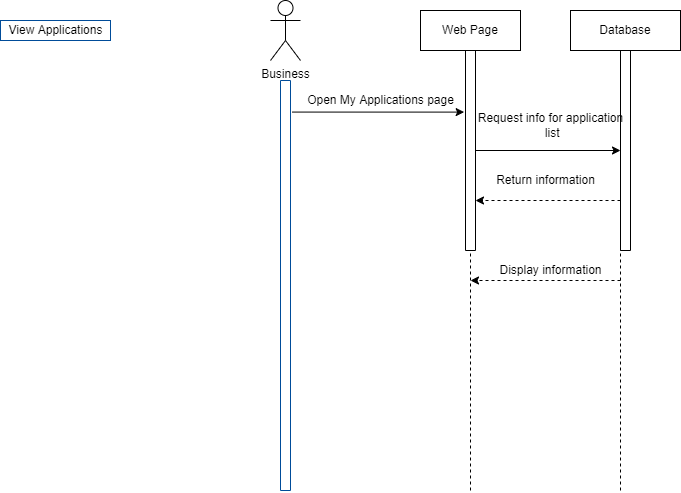

The diagram above was exported from draw.io. Its source (the exported page's mxGraphModel, read from the mxfile embedded in the PNG):
<mxGraphModel dx="1093" dy="609" grid="1" gridSize="10" guides="1" tooltips="1" connect="1" arrows="1" fold="1" page="1" pageScale="1" pageWidth="5000" pageHeight="5000" math="0" shadow="0">
  <root>
    <mxCell id="0" />
    <mxCell id="1" parent="0" />
    <mxCell id="9iCv1clPsbeCLMooLQ-6-1" value="Web Page" style="rounded=0;whiteSpace=wrap;html=1;" parent="1" vertex="1">
      <mxGeometry x="830" y="20" width="100" height="40" as="geometry" />
    </mxCell>
    <mxCell id="9iCv1clPsbeCLMooLQ-6-3" value="Database" style="rounded=0;whiteSpace=wrap;html=1;" parent="1" vertex="1">
      <mxGeometry x="980" y="20" width="110" height="40" as="geometry" />
    </mxCell>
    <mxCell id="9iCv1clPsbeCLMooLQ-6-4" value="Business" style="shape=umlActor;verticalLabelPosition=bottom;verticalAlign=top;html=1;outlineConnect=0;" parent="1" vertex="1">
      <mxGeometry x="680" y="10" width="30" height="60" as="geometry" />
    </mxCell>
    <mxCell id="9iCv1clPsbeCLMooLQ-6-5" value="View Applications" style="text;html=1;align=center;verticalAlign=middle;resizable=0;points=[];autosize=1;strokeColor=#004C99;fillColor=none;" parent="1" vertex="1">
      <mxGeometry x="410" y="30" width="110" height="20" as="geometry" />
    </mxCell>
    <mxCell id="9iCv1clPsbeCLMooLQ-6-8" value="" style="endArrow=none;dashed=1;html=1;rounded=0;entryX=0.5;entryY=1;entryDx=0;entryDy=0;startArrow=none;" parent="1" target="9iCv1clPsbeCLMooLQ-6-3" edge="1" source="X_qTzR5_4Sh1rv8-HNBB-4">
      <mxGeometry width="50" height="50" relative="1" as="geometry">
        <mxPoint x="1240" y="500" as="sourcePoint" />
        <mxPoint x="1010" y="200" as="targetPoint" />
      </mxGeometry>
    </mxCell>
    <mxCell id="9iCv1clPsbeCLMooLQ-6-10" value="" style="endArrow=none;dashed=1;html=1;rounded=0;entryX=0.5;entryY=1;entryDx=0;entryDy=0;startArrow=none;" parent="1" source="9iCv1clPsbeCLMooLQ-6-37" target="9iCv1clPsbeCLMooLQ-6-1" edge="1">
      <mxGeometry width="50" height="50" relative="1" as="geometry">
        <mxPoint x="880" y="500" as="sourcePoint" />
        <mxPoint x="1010" y="170" as="targetPoint" />
      </mxGeometry>
    </mxCell>
    <mxCell id="9iCv1clPsbeCLMooLQ-6-34" value="" style="swimlane;startSize=0;strokeColor=#004C99;fillColor=#0066CC;" parent="1" vertex="1">
      <mxGeometry x="690" y="90" width="10" height="410" as="geometry" />
    </mxCell>
    <mxCell id="9iCv1clPsbeCLMooLQ-6-37" value="" style="swimlane;startSize=0;fillColor=#FFFFFF;" parent="1" vertex="1">
      <mxGeometry x="875" y="60" width="10" height="200" as="geometry" />
    </mxCell>
    <mxCell id="9iCv1clPsbeCLMooLQ-6-39" value="" style="endArrow=none;dashed=1;html=1;rounded=0;entryX=0.5;entryY=1;entryDx=0;entryDy=0;" parent="1" target="9iCv1clPsbeCLMooLQ-6-37" edge="1">
      <mxGeometry width="50" height="50" relative="1" as="geometry">
        <mxPoint x="880" y="500" as="sourcePoint" />
        <mxPoint x="880" y="60" as="targetPoint" />
      </mxGeometry>
    </mxCell>
    <mxCell id="9iCv1clPsbeCLMooLQ-6-42" value="" style="endArrow=classic;html=1;rounded=0;exitX=1.153;exitY=0.077;exitDx=0;exitDy=0;exitPerimeter=0;entryX=-0.133;entryY=0.308;entryDx=0;entryDy=0;entryPerimeter=0;" parent="1" source="9iCv1clPsbeCLMooLQ-6-34" target="9iCv1clPsbeCLMooLQ-6-37" edge="1">
      <mxGeometry width="50" height="50" relative="1" as="geometry">
        <mxPoint x="740" y="160" as="sourcePoint" />
        <mxPoint x="790" y="110" as="targetPoint" />
      </mxGeometry>
    </mxCell>
    <mxCell id="9iCv1clPsbeCLMooLQ-6-43" value="Open My Applications page" style="text;html=1;align=center;verticalAlign=middle;resizable=0;points=[];autosize=1;strokeColor=none;fillColor=none;" parent="1" vertex="1">
      <mxGeometry x="710" y="100" width="160" height="20" as="geometry" />
    </mxCell>
    <mxCell id="X_qTzR5_4Sh1rv8-HNBB-3" value="" style="endArrow=classic;html=1;rounded=0;entryX=0;entryY=0.5;entryDx=0;entryDy=0;" edge="1" parent="1" target="X_qTzR5_4Sh1rv8-HNBB-4">
      <mxGeometry width="50" height="50" relative="1" as="geometry">
        <mxPoint x="885" y="160" as="sourcePoint" />
        <mxPoint x="1045" y="160" as="targetPoint" />
      </mxGeometry>
    </mxCell>
    <mxCell id="X_qTzR5_4Sh1rv8-HNBB-4" value="" style="swimlane;startSize=0;" vertex="1" parent="1">
      <mxGeometry x="1030" y="60" width="10" height="200" as="geometry" />
    </mxCell>
    <mxCell id="X_qTzR5_4Sh1rv8-HNBB-5" value="" style="endArrow=none;dashed=1;html=1;rounded=0;" edge="1" parent="1">
      <mxGeometry width="50" height="50" relative="1" as="geometry">
        <mxPoint x="1030" y="500" as="sourcePoint" />
        <mxPoint x="1030" y="250" as="targetPoint" />
      </mxGeometry>
    </mxCell>
    <mxCell id="X_qTzR5_4Sh1rv8-HNBB-6" value="Request info for application&lt;br&gt;&amp;nbsp;list" style="text;html=1;align=center;verticalAlign=middle;resizable=0;points=[];autosize=1;strokeColor=none;fillColor=none;" vertex="1" parent="1">
      <mxGeometry x="880" y="120" width="160" height="30" as="geometry" />
    </mxCell>
    <mxCell id="X_qTzR5_4Sh1rv8-HNBB-9" value="" style="endArrow=classic;html=1;rounded=0;dashed=1;" edge="1" parent="1">
      <mxGeometry width="50" height="50" relative="1" as="geometry">
        <mxPoint x="1030" y="290" as="sourcePoint" />
        <mxPoint x="880" y="290" as="targetPoint" />
      </mxGeometry>
    </mxCell>
    <mxCell id="X_qTzR5_4Sh1rv8-HNBB-10" value="Display information" style="text;html=1;align=center;verticalAlign=middle;resizable=0;points=[];autosize=1;strokeColor=none;fillColor=none;" vertex="1" parent="1">
      <mxGeometry x="900" y="270" width="120" height="20" as="geometry" />
    </mxCell>
    <mxCell id="X_qTzR5_4Sh1rv8-HNBB-11" value="" style="endArrow=classic;html=1;rounded=0;dashed=1;exitX=0;exitY=0.75;exitDx=0;exitDy=0;entryX=1;entryY=0.75;entryDx=0;entryDy=0;" edge="1" parent="1" source="X_qTzR5_4Sh1rv8-HNBB-4" target="9iCv1clPsbeCLMooLQ-6-37">
      <mxGeometry width="50" height="50" relative="1" as="geometry">
        <mxPoint x="930" y="340" as="sourcePoint" />
        <mxPoint x="980" y="290" as="targetPoint" />
      </mxGeometry>
    </mxCell>
    <mxCell id="X_qTzR5_4Sh1rv8-HNBB-12" value="Return information" style="text;html=1;align=center;verticalAlign=middle;resizable=0;points=[];autosize=1;strokeColor=none;fillColor=none;" vertex="1" parent="1">
      <mxGeometry x="900" y="180" width="110" height="20" as="geometry" />
    </mxCell>
  </root>
</mxGraphModel>